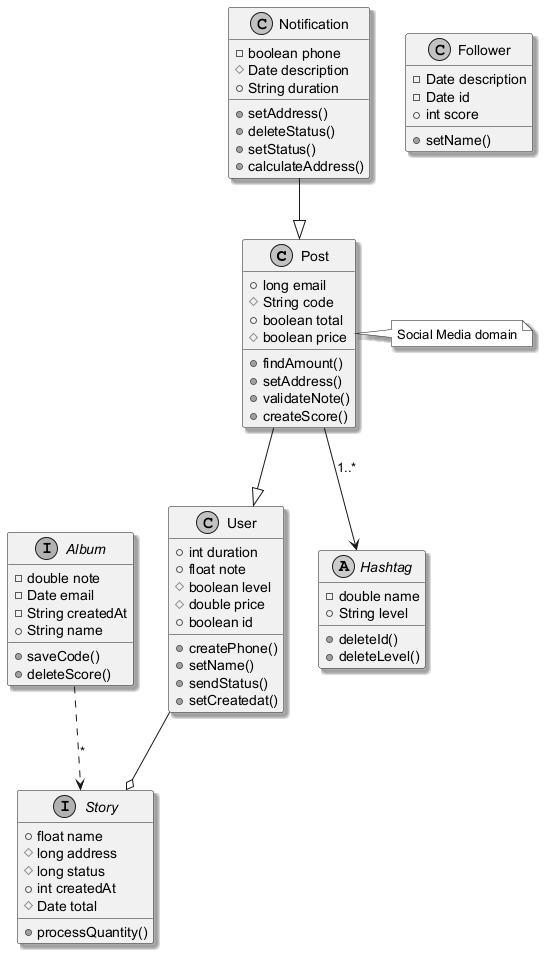

The diagram above was rendered by PlantUML. Its source (embedded in the PNG):
@startuml
skinparam monochrome true
skinparam shadowing true
class Post {
  +long email
  #String code
  +boolean total
  #boolean price
  +findAmount()
  +setAddress()
  +validateNote()
  +createScore()
}
interface Story {
  +float name
  #long address
  #long status
  +int createdAt
  #Date total
  +processQuantity()
}
class Notification {
  -boolean phone
  #Date description
  +String duration
  +setAddress()
  +deleteStatus()
  +setStatus()
  +calculateAddress()
}
class User {
  +int duration
  +float note
  #boolean level
  #double price
  +boolean id
  +createPhone()
  +setName()
  +sendStatus()
  +setCreatedat()
}
abstract class Hashtag {
  -double name
  +String level
  +deleteId()
  +deleteLevel()
}
class Follower {
  -Date description
  -Date id
  +int score
  +setName()
}
interface Album {
  -double note
  -Date email
  -String createdAt
  +String name
  +saveCode()
  +deleteScore()
}
Post --|> User
Album ..> Story : "*"
User --o Story
Notification --|> Post
Post --> Hashtag : "1..*"
note right of Post : Social Media domain
@enduml